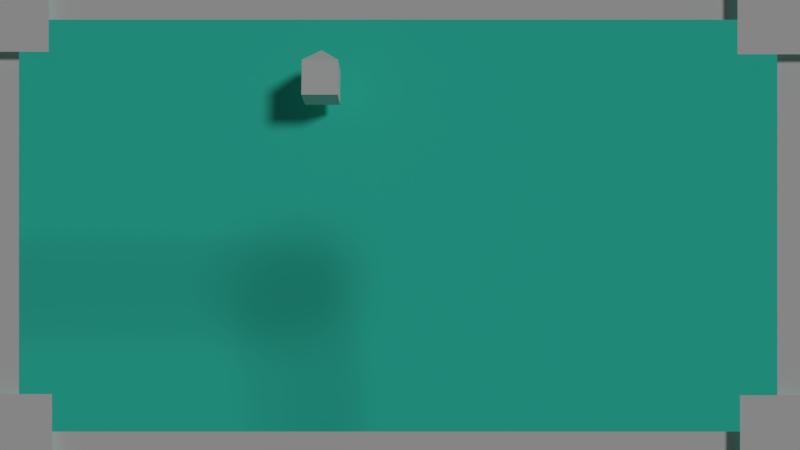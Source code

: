 # Source: Apaimanee_main.blend  (saved by Blender 2.74.0; exported with 4.5.12 LTS)
import bpy
from mathutils import Matrix  # noqa: F401  (used for matrix-valued properties, if any)

bpy.ops.wm.read_factory_settings(use_empty=True)
scene = bpy.context.scene
scene.name = 'Scene'

# ---- collections
col_collection_1_001 = bpy.data.collections.new('Collection 1.001'); scene.collection.children.link(col_collection_1_001)

# ---- materials (node trees are filled in below, after node groups)
mat_material_001 = bpy.data.materials.new('Material.001')
mat_material_001.alpha_threshold = 0.0
mat_material_001.use_transparent_shadow = False
mat_material_001.diffuse_color = (0.04881, 0.8, 0.6072, 1.0)
mat_material_001.roughness = 0.5
mat_material = bpy.data.materials.new('Material')
mat_material.alpha_threshold = 0.0
mat_material.use_transparent_shadow = False
mat_material.roughness = 0.5
mat_material.line_color = (0.0, 0.0, 0.0, 1.0)

# ---- material node trees

# ---- world
world_world = bpy.data.worlds.new('World'); scene.world = world_world
world_world.color = (0.05088, 0.05088, 0.05088)
world_world.use_sun_shadow = False
world_world.sun_shadow_jitter_overblur = 0.0
world_world.cycles.sampling_method = 'MANUAL'
world_world.cycles.sample_map_resolution = 256

# ---- cameras
cam_camera_003 = bpy.data.cameras.new('Camera.003')
cam_camera_003.clip_end = 100.0
cam_camera_003.lens = 35.0
cam_camera_003.sensor_width = 32.0
cam_camera_003.sensor_height = 18.0
cam_camera_003.display_size = 2.0
cam_camera_003.dof.focus_distance = 0.0
cam_camera_003.dof.aperture_fstop = 128.0

# ---- lights
light_lamp = bpy.data.lights.new('Lamp', 'SUN')
light_lamp.transmission_factor = 0.0
light_lamp.cutoff_distance = 30.0
light_lamp.angle = 0.1993
light_lamp.energy = 1.0
light_lamp.shadow_buffer_clip_start = 1.001
light_lamp.shadow_soft_size = 0.1
light_lamp.shadow_cascade_max_distance = 1000.0
light_lamp.cycles.use_multiple_importance_sampling = False

# ---- meshes
me_plane_001 = bpy.data.meshes.new('Plane.001')
me_plane_001.from_pydata([(-1.0, -1.0, 0.0), (1.0, -1.0, 0.0), (-1.0, 1.0, 0.0), (1.0, 1.0, 0.0)], [], [(0, 1, 3, 2)])
me_plane_001.use_remesh_preserve_volume = False
me_plane_001.use_remesh_preserve_attributes = False
me_plane_001.use_mirror_vertex_groups = False
me_plane_001.update()
me_plane = bpy.data.meshes.new('Plane')
me_plane.from_pydata([(-1.0, -1.0, 0.0), (1.0, -1.0, 0.0), (-1.0, 1.0, 0.0), (1.0, 1.0, 0.0)], [], [(0, 1, 3, 2)])
me_plane.materials.append(mat_material_001)
me_plane.use_remesh_preserve_volume = False
me_plane.use_remesh_preserve_attributes = False
me_plane.use_mirror_vertex_groups = False
me_plane.update()
me_cube = bpy.data.meshes.new('Cube')
me_cube.from_pydata([(-1.0, -1.42, -1.0), (-1.0, 0.5803, -1.0), (1.0, 0.5803, -1.0), (1.0, -1.42, -1.0), (-1.0, -1.42, 1.0), (-1.0, 0.5803, 1.0), (1.0, 0.5803, 1.0), (1.0, -1.42, 1.0), (-2.757e-08, 1.469, -1.257e-14)], [(1, 8)], [(0, 1, 2, 3), (4, 7, 6, 5), (0, 4, 5, 1), (2, 6, 7, 3), (4, 0, 3, 7), (5, 8, 2), (2, 1, 5), (2, 8, 6), (8, 5, 6)])
me_cube.materials.append(mat_material)
me_cube.use_remesh_preserve_volume = False
me_cube.use_remesh_preserve_attributes = False
me_cube.use_mirror_vertex_groups = False
me_cube.update()
me_plane_013 = bpy.data.meshes.new('Plane.013')
me_plane_013.from_pydata([(-1.0, -1.0, 0.0), (1.0, -1.0, 0.0), (-1.0, 1.0, 0.0), (1.0, 1.0, 0.0)], [], [(0, 1, 3, 2)])
me_plane_013.use_remesh_preserve_volume = False
me_plane_013.use_remesh_preserve_attributes = False
me_plane_013.use_mirror_vertex_groups = False
me_plane_013.update()
me_plane_014 = bpy.data.meshes.new('Plane.014')
me_plane_014.from_pydata([(-1.0, -1.0, 0.0), (1.0, -1.0, 0.0), (-1.0, 1.0, 0.0), (1.0, 1.0, 0.0)], [], [(0, 1, 3, 2)])
me_plane_014.use_remesh_preserve_volume = False
me_plane_014.use_remesh_preserve_attributes = False
me_plane_014.use_mirror_vertex_groups = False
me_plane_014.update()
me_plane_015 = bpy.data.meshes.new('Plane.015')
me_plane_015.from_pydata([(-1.0, -1.0, 0.0), (1.0, -1.0, 0.0), (-1.0, 1.0, 0.0), (1.0, 1.0, 0.0)], [], [(0, 1, 3, 2)])
me_plane_015.use_remesh_preserve_volume = False
me_plane_015.use_remesh_preserve_attributes = False
me_plane_015.use_mirror_vertex_groups = False
me_plane_015.update()
me_plane_016 = bpy.data.meshes.new('Plane.016')
me_plane_016.from_pydata([(-1.0, -1.0, 0.0), (1.0, -1.0, 0.0), (-1.0, 1.0, 0.0), (1.0, 1.0, 0.0)], [], [(0, 1, 3, 2)])
me_plane_016.use_remesh_preserve_volume = False
me_plane_016.use_remesh_preserve_attributes = False
me_plane_016.use_mirror_vertex_groups = False
me_plane_016.update()
me_plane_017 = bpy.data.meshes.new('Plane.017')
me_plane_017.from_pydata([(-1.0, -1.0, 0.0), (1.0, -1.0, 0.0), (-1.0, 1.0, 0.0), (1.0, 1.0, 0.0)], [], [(0, 1, 3, 2)])
me_plane_017.use_remesh_preserve_volume = False
me_plane_017.use_remesh_preserve_attributes = False
me_plane_017.use_mirror_vertex_groups = False
me_plane_017.update()
me_plane_018 = bpy.data.meshes.new('Plane.018')
me_plane_018.from_pydata([(-1.0, -1.0, 0.0), (1.0, -1.0, 0.0), (-1.0, 1.0, 0.0), (1.0, 1.0, 0.0)], [], [(0, 1, 3, 2)])
me_plane_018.use_remesh_preserve_volume = False
me_plane_018.use_remesh_preserve_attributes = False
me_plane_018.use_mirror_vertex_groups = False
me_plane_018.update()
me_plane_019 = bpy.data.meshes.new('Plane.019')
me_plane_019.from_pydata([(-1.0, -1.0, 0.0), (1.0, -1.0, 0.0), (-1.0, 1.0, 0.0), (1.0, 1.0, 0.0)], [], [(0, 1, 3, 2)])
me_plane_019.use_remesh_preserve_volume = False
me_plane_019.use_remesh_preserve_attributes = False
me_plane_019.use_mirror_vertex_groups = False
me_plane_019.update()
me_plane_020 = bpy.data.meshes.new('Plane.020')
me_plane_020.from_pydata([(-1.0, -1.0, 0.0), (1.0, -1.0, 0.0), (-1.0, 1.0, 0.0), (1.0, 1.0, 0.0)], [], [(0, 1, 3, 2)])
me_plane_020.use_remesh_preserve_volume = False
me_plane_020.use_remesh_preserve_attributes = False
me_plane_020.use_mirror_vertex_groups = False
me_plane_020.update()

# ---- objects
ob_target = bpy.data.objects.new('Target', me_plane_001)
ob_plane = bpy.data.objects.new('Plane', me_plane)
ob_hero = bpy.data.objects.new('hero', me_cube)
ob_lamp = bpy.data.objects.new('Lamp', light_lamp)
ob_camera_000 = bpy.data.objects.new('Camera.000', cam_camera_003)
ob_down = bpy.data.objects.new('down', me_plane_013)
ob_down_left = bpy.data.objects.new('down_left', me_plane_014)
ob_down_right = bpy.data.objects.new('down_right', me_plane_015)
ob_left = bpy.data.objects.new('left', me_plane_016)
ob_right = bpy.data.objects.new('right', me_plane_017)
ob_up = bpy.data.objects.new('up', me_plane_018)
ob_up_left = bpy.data.objects.new('up_left', me_plane_019)
ob_up_right = bpy.data.objects.new('up_right', me_plane_020)

# ---- transforms, parenting, visibility, modifiers, constraints
ob_target.location = (0.2695, -3.921, 0.1259)
ob_target.scale = (0.1431, 0.1431, 0.1431)
ob_target.hide_render = True
ob_target.lineart.crease_threshold = 0.0
ob_plane.location = (0.0, 0.0, 0.0)
ob_plane.scale = (141.1, 141.1, 141.1)
ob_plane.lineart.crease_threshold = 0.0
ob_hero.location = (1.757, 4.122, 2.845)
ob_hero.scale = (1.293, 1.293, 1.293)
ob_hero.lock_rotations_4d = False
ob_hero.empty_display_type = 'ARROWS'
ob_hero.lineart.crease_threshold = 0.0
ob_lamp.location = (4.076, 1.005, 59.91)
ob_lamp.rotation_euler = (0.6503, 0.05522, 1.866)
ob_lamp.lock_rotations_4d = False
ob_lamp.empty_display_type = 'ARROWS'
ob_lamp.color = (0.0, 0.0, 0.0, 0.0)
ob_lamp.lineart.crease_threshold = 0.0
ob_camera_000.location = (7.481, -15.53, 64.4)
ob_camera_000.rotation_euler = (0.1396, 0.0, 0.0)
ob_camera_000.lineart.crease_threshold = 0.0
ob_down.location = (7.416, -19.26, 29.61)
ob_down.rotation_euler = (0.1396, 0.0, 0.0)
ob_down.scale = (15.91, 0.5249, 0.5249)
ob_down.lineart.crease_threshold = 0.0
ob_down_left.location = (-7.894, -19.33, 30.09)
ob_down_left.rotation_euler = (0.1396, 0.0, 0.0)
ob_down_left.scale = (2.076, 2.076, 2.076)
ob_down_left.lineart.crease_threshold = 0.0
ob_down_right.location = (22.64, -19.46, 30.07)
ob_down_right.rotation_euler = (0.1396, 0.0, 0.0)
ob_down_right.scale = (2.163, 2.163, 2.163)
ob_down_right.lineart.crease_threshold = 0.0
ob_left.location = (-7.931, -11.53, 30.7)
ob_left.rotation_euler = (0.1396, 0.0, 0.0)
ob_left.scale = (0.6391, 10.75, 0.9964)
ob_left.lineart.crease_threshold = 0.0
ob_right.location = (22.75, -11.06, 30.77)
ob_right.rotation_euler = (0.1396, 0.0, 0.0)
ob_right.scale = (0.6416, 9.794, 0.5507)
ob_right.lineart.crease_threshold = 0.0
ob_up.location = (6.004, -2.403, 31.98)
ob_up.rotation_euler = (0.1396, 0.0, 0.0)
ob_up.scale = (15.95, 0.5273, 0.5273)
ob_up.lineart.crease_threshold = 0.0
ob_up_left.location = (-8.014, -2.272, 32.5)
ob_up_left.rotation_euler = (0.1396, 0.0, 0.0)
ob_up_left.scale = (2.071, 2.071, 2.071)
ob_up_left.lineart.crease_threshold = 0.0
ob_up_right.location = (22.67, -2.15, 32.51)
ob_up_right.rotation_euler = (0.1396, 0.0, 0.0)
ob_up_right.scale = (2.291, 2.291, 2.291)
ob_up_right.lineart.crease_threshold = 0.0

# ---- collection membership
col_collection_1_001.objects.link(ob_target)
col_collection_1_001.objects.link(ob_plane)
col_collection_1_001.objects.link(ob_hero)
col_collection_1_001.objects.link(ob_lamp)
col_collection_1_001.objects.link(ob_camera_000)
col_collection_1_001.objects.link(ob_down)
col_collection_1_001.objects.link(ob_down_left)
col_collection_1_001.objects.link(ob_down_right)
col_collection_1_001.objects.link(ob_left)
col_collection_1_001.objects.link(ob_right)
col_collection_1_001.objects.link(ob_up)
col_collection_1_001.objects.link(ob_up_left)
col_collection_1_001.objects.link(ob_up_right)

# ---- scene / render settings (as saved in the file)
scene.camera = ob_camera_000
scene.frame_start = 1; scene.frame_end = 250; scene.frame_set(0)
scene.render.engine = 'BLENDER_EEVEE_NEXT'
scene.render.resolution_percentage = 50
scene.render.dither_intensity = 0.0
scene.cycles.use_denoising = False
scene.cycles.samples = 10
scene.cycles.sampling_pattern = 'TABULATED_SOBOL'
scene.cycles.light_sampling_threshold = 0.0
scene.cycles.use_adaptive_sampling = False
scene.cycles.use_light_tree = False
scene.cycles.blur_glossy = 0.0
scene.cycles.pixel_filter_type = 'GAUSSIAN'
scene.cycles.sample_clamp_indirect = 0.0
scene.view_settings.view_transform = 'Standard'
bpy.context.view_layer.update()
